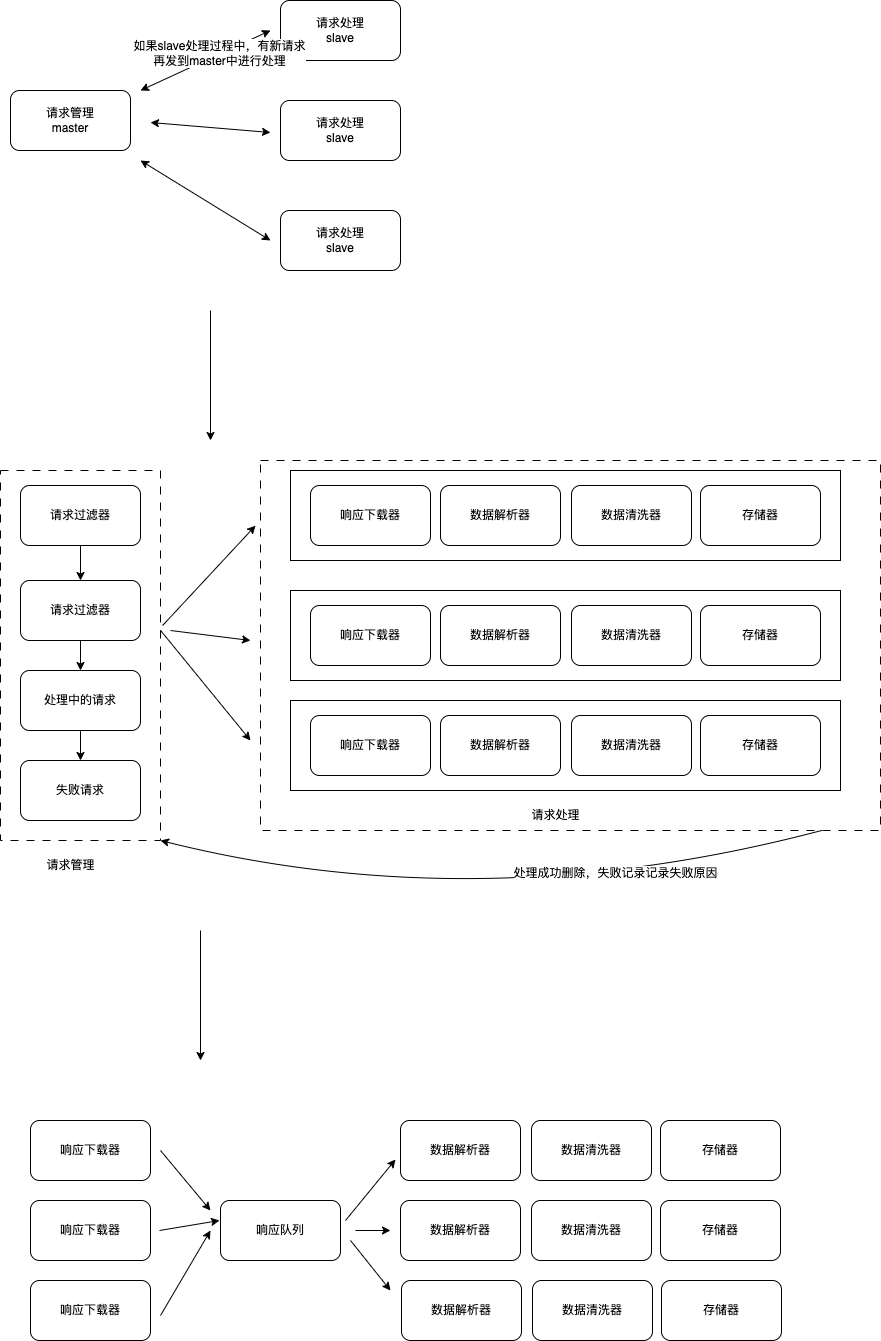

The diagram above was exported from draw.io. Its source (the exported page's mxGraphModel, read from the mxfile embedded in the PNG):
<mxGraphModel dx="893" dy="590" grid="1" gridSize="10" guides="1" tooltips="1" connect="1" arrows="1" fold="1" page="1" pageScale="1" pageWidth="827" pageHeight="1169" math="0" shadow="0">
  <root>
    <mxCell id="0" />
    <mxCell id="1" parent="0" />
    <mxCell id="WtkhgsCLizAQRlKvyUa5-43" value="" style="rounded=0;whiteSpace=wrap;html=1;shadow=0;dashed=1;dashPattern=8 8;fillColor=none;" vertex="1" parent="1">
      <mxGeometry x="50" y="540" width="160" height="370" as="geometry" />
    </mxCell>
    <mxCell id="WtkhgsCLizAQRlKvyUa5-22" value="" style="rounded=0;whiteSpace=wrap;html=1;" vertex="1" parent="1">
      <mxGeometry x="340" y="540" width="550" height="90" as="geometry" />
    </mxCell>
    <mxCell id="WtkhgsCLizAQRlKvyUa5-1" value="请求管理&lt;br&gt;master" style="rounded=1;whiteSpace=wrap;html=1;" vertex="1" parent="1">
      <mxGeometry x="60" y="160" width="120" height="60" as="geometry" />
    </mxCell>
    <mxCell id="WtkhgsCLizAQRlKvyUa5-2" value="请求处理&lt;br&gt;slave" style="rounded=1;whiteSpace=wrap;html=1;" vertex="1" parent="1">
      <mxGeometry x="330" y="70" width="120" height="60" as="geometry" />
    </mxCell>
    <mxCell id="WtkhgsCLizAQRlKvyUa5-3" value="请求处理&lt;br&gt;slave" style="rounded=1;whiteSpace=wrap;html=1;" vertex="1" parent="1">
      <mxGeometry x="330" y="280" width="120" height="60" as="geometry" />
    </mxCell>
    <mxCell id="WtkhgsCLizAQRlKvyUa5-4" value="请求处理&lt;br&gt;slave" style="rounded=1;whiteSpace=wrap;html=1;" vertex="1" parent="1">
      <mxGeometry x="330" y="170" width="120" height="60" as="geometry" />
    </mxCell>
    <mxCell id="WtkhgsCLizAQRlKvyUa5-5" value="" style="endArrow=classic;startArrow=classic;html=1;rounded=0;" edge="1" parent="1">
      <mxGeometry width="50" height="50" relative="1" as="geometry">
        <mxPoint x="190" y="160" as="sourcePoint" />
        <mxPoint x="320" y="100" as="targetPoint" />
      </mxGeometry>
    </mxCell>
    <mxCell id="WtkhgsCLizAQRlKvyUa5-8" value="如果slave处理过程中，有新请求&lt;br&gt;再发到master中进行处理" style="edgeLabel;html=1;align=center;verticalAlign=middle;resizable=0;points=[];" vertex="1" connectable="0" parent="WtkhgsCLizAQRlKvyUa5-5">
      <mxGeometry x="0.2185" relative="1" as="geometry">
        <mxPoint y="-1" as="offset" />
      </mxGeometry>
    </mxCell>
    <mxCell id="WtkhgsCLizAQRlKvyUa5-6" value="" style="endArrow=classic;startArrow=classic;html=1;rounded=0;" edge="1" parent="1">
      <mxGeometry width="50" height="50" relative="1" as="geometry">
        <mxPoint x="200" y="192" as="sourcePoint" />
        <mxPoint x="320" y="202" as="targetPoint" />
      </mxGeometry>
    </mxCell>
    <mxCell id="WtkhgsCLizAQRlKvyUa5-7" value="" style="endArrow=classic;startArrow=classic;html=1;rounded=0;" edge="1" parent="1">
      <mxGeometry width="50" height="50" relative="1" as="geometry">
        <mxPoint x="190" y="230" as="sourcePoint" />
        <mxPoint x="320" y="310" as="targetPoint" />
      </mxGeometry>
    </mxCell>
    <mxCell id="WtkhgsCLizAQRlKvyUa5-9" value="" style="endArrow=classic;html=1;rounded=0;" edge="1" parent="1">
      <mxGeometry width="50" height="50" relative="1" as="geometry">
        <mxPoint x="260" y="380" as="sourcePoint" />
        <mxPoint x="260" y="510" as="targetPoint" />
      </mxGeometry>
    </mxCell>
    <mxCell id="WtkhgsCLizAQRlKvyUa5-10" value="请求过滤器" style="rounded=1;whiteSpace=wrap;html=1;" vertex="1" parent="1">
      <mxGeometry x="70" y="555" width="120" height="60" as="geometry" />
    </mxCell>
    <mxCell id="WtkhgsCLizAQRlKvyUa5-11" value="请求过滤器" style="rounded=1;whiteSpace=wrap;html=1;" vertex="1" parent="1">
      <mxGeometry x="70" y="650" width="120" height="60" as="geometry" />
    </mxCell>
    <mxCell id="WtkhgsCLizAQRlKvyUa5-12" value="" style="endArrow=classic;html=1;rounded=0;entryX=0.5;entryY=0;entryDx=0;entryDy=0;exitX=0.5;exitY=1;exitDx=0;exitDy=0;" edge="1" parent="1" source="WtkhgsCLizAQRlKvyUa5-10" target="WtkhgsCLizAQRlKvyUa5-11">
      <mxGeometry relative="1" as="geometry">
        <mxPoint x="280" y="540" as="sourcePoint" />
        <mxPoint x="380" y="540" as="targetPoint" />
      </mxGeometry>
    </mxCell>
    <mxCell id="WtkhgsCLizAQRlKvyUa5-14" value="处理中的请求" style="rounded=1;whiteSpace=wrap;html=1;" vertex="1" parent="1">
      <mxGeometry x="70" y="740" width="120" height="60" as="geometry" />
    </mxCell>
    <mxCell id="WtkhgsCLizAQRlKvyUa5-15" value="失败请求" style="rounded=1;whiteSpace=wrap;html=1;" vertex="1" parent="1">
      <mxGeometry x="70" y="830" width="120" height="60" as="geometry" />
    </mxCell>
    <mxCell id="WtkhgsCLizAQRlKvyUa5-16" value="" style="endArrow=classic;html=1;rounded=0;entryX=0.5;entryY=0;entryDx=0;entryDy=0;exitX=0.5;exitY=1;exitDx=0;exitDy=0;" edge="1" parent="1" source="WtkhgsCLizAQRlKvyUa5-11" target="WtkhgsCLizAQRlKvyUa5-14">
      <mxGeometry relative="1" as="geometry">
        <mxPoint x="140" y="625" as="sourcePoint" />
        <mxPoint x="140" y="660" as="targetPoint" />
      </mxGeometry>
    </mxCell>
    <mxCell id="WtkhgsCLizAQRlKvyUa5-17" value="" style="endArrow=classic;html=1;rounded=0;exitX=0.5;exitY=1;exitDx=0;exitDy=0;" edge="1" parent="1" source="WtkhgsCLizAQRlKvyUa5-14" target="WtkhgsCLizAQRlKvyUa5-15">
      <mxGeometry relative="1" as="geometry">
        <mxPoint x="140" y="720" as="sourcePoint" />
        <mxPoint x="140" y="750" as="targetPoint" />
      </mxGeometry>
    </mxCell>
    <mxCell id="WtkhgsCLizAQRlKvyUa5-18" value="响应下载器" style="rounded=1;whiteSpace=wrap;html=1;" vertex="1" parent="1">
      <mxGeometry x="360" y="555" width="120" height="60" as="geometry" />
    </mxCell>
    <mxCell id="WtkhgsCLizAQRlKvyUa5-19" value="数据解析器" style="rounded=1;whiteSpace=wrap;html=1;" vertex="1" parent="1">
      <mxGeometry x="490" y="555" width="120" height="60" as="geometry" />
    </mxCell>
    <mxCell id="WtkhgsCLizAQRlKvyUa5-20" value="数据清洗器" style="rounded=1;whiteSpace=wrap;html=1;" vertex="1" parent="1">
      <mxGeometry x="621" y="555" width="120" height="60" as="geometry" />
    </mxCell>
    <mxCell id="WtkhgsCLizAQRlKvyUa5-21" value="存储器" style="rounded=1;whiteSpace=wrap;html=1;" vertex="1" parent="1">
      <mxGeometry x="750" y="555" width="120" height="60" as="geometry" />
    </mxCell>
    <mxCell id="WtkhgsCLizAQRlKvyUa5-33" value="" style="rounded=0;whiteSpace=wrap;html=1;" vertex="1" parent="1">
      <mxGeometry x="340" y="660" width="550" height="90" as="geometry" />
    </mxCell>
    <mxCell id="WtkhgsCLizAQRlKvyUa5-34" value="响应下载器" style="rounded=1;whiteSpace=wrap;html=1;" vertex="1" parent="1">
      <mxGeometry x="360" y="675" width="120" height="60" as="geometry" />
    </mxCell>
    <mxCell id="WtkhgsCLizAQRlKvyUa5-35" value="数据解析器" style="rounded=1;whiteSpace=wrap;html=1;" vertex="1" parent="1">
      <mxGeometry x="490" y="675" width="120" height="60" as="geometry" />
    </mxCell>
    <mxCell id="WtkhgsCLizAQRlKvyUa5-36" value="数据清洗器" style="rounded=1;whiteSpace=wrap;html=1;" vertex="1" parent="1">
      <mxGeometry x="621" y="675" width="120" height="60" as="geometry" />
    </mxCell>
    <mxCell id="WtkhgsCLizAQRlKvyUa5-37" value="存储器" style="rounded=1;whiteSpace=wrap;html=1;" vertex="1" parent="1">
      <mxGeometry x="750" y="675" width="120" height="60" as="geometry" />
    </mxCell>
    <mxCell id="WtkhgsCLizAQRlKvyUa5-38" value="" style="rounded=0;whiteSpace=wrap;html=1;" vertex="1" parent="1">
      <mxGeometry x="340" y="770" width="550" height="90" as="geometry" />
    </mxCell>
    <mxCell id="WtkhgsCLizAQRlKvyUa5-39" value="响应下载器" style="rounded=1;whiteSpace=wrap;html=1;" vertex="1" parent="1">
      <mxGeometry x="360" y="785" width="120" height="60" as="geometry" />
    </mxCell>
    <mxCell id="WtkhgsCLizAQRlKvyUa5-40" value="数据解析器" style="rounded=1;whiteSpace=wrap;html=1;" vertex="1" parent="1">
      <mxGeometry x="490" y="785" width="120" height="60" as="geometry" />
    </mxCell>
    <mxCell id="WtkhgsCLizAQRlKvyUa5-41" value="数据清洗器" style="rounded=1;whiteSpace=wrap;html=1;" vertex="1" parent="1">
      <mxGeometry x="621" y="785" width="120" height="60" as="geometry" />
    </mxCell>
    <mxCell id="WtkhgsCLizAQRlKvyUa5-42" value="存储器" style="rounded=1;whiteSpace=wrap;html=1;" vertex="1" parent="1">
      <mxGeometry x="750" y="785" width="120" height="60" as="geometry" />
    </mxCell>
    <mxCell id="WtkhgsCLizAQRlKvyUa5-44" value="" style="rounded=0;whiteSpace=wrap;html=1;shadow=0;dashed=1;dashPattern=8 8;fillColor=none;" vertex="1" parent="1">
      <mxGeometry x="310" y="530" width="620" height="370" as="geometry" />
    </mxCell>
    <mxCell id="WtkhgsCLizAQRlKvyUa5-45" value="" style="endArrow=classic;html=1;rounded=0;exitX=1.013;exitY=0.419;exitDx=0;exitDy=0;exitPerimeter=0;entryX=-0.008;entryY=0.176;entryDx=0;entryDy=0;entryPerimeter=0;" edge="1" parent="1" source="WtkhgsCLizAQRlKvyUa5-43" target="WtkhgsCLizAQRlKvyUa5-44">
      <mxGeometry width="50" height="50" relative="1" as="geometry">
        <mxPoint x="390" y="740" as="sourcePoint" />
        <mxPoint x="440" y="690" as="targetPoint" />
      </mxGeometry>
    </mxCell>
    <mxCell id="WtkhgsCLizAQRlKvyUa5-46" value="" style="endArrow=classic;html=1;rounded=0;" edge="1" parent="1">
      <mxGeometry width="50" height="50" relative="1" as="geometry">
        <mxPoint x="220" y="700" as="sourcePoint" />
        <mxPoint x="300" y="710" as="targetPoint" />
      </mxGeometry>
    </mxCell>
    <mxCell id="WtkhgsCLizAQRlKvyUa5-47" value="" style="endArrow=classic;html=1;rounded=0;exitX=1;exitY=0.432;exitDx=0;exitDy=0;exitPerimeter=0;" edge="1" parent="1" source="WtkhgsCLizAQRlKvyUa5-43">
      <mxGeometry width="50" height="50" relative="1" as="geometry">
        <mxPoint x="222" y="768" as="sourcePoint" />
        <mxPoint x="300" y="810" as="targetPoint" />
      </mxGeometry>
    </mxCell>
    <mxCell id="WtkhgsCLizAQRlKvyUa5-49" value="" style="endArrow=classic;html=1;exitX=0.905;exitY=1;exitDx=0;exitDy=0;exitPerimeter=0;entryX=1;entryY=1;entryDx=0;entryDy=0;curved=1;" edge="1" parent="1" source="WtkhgsCLizAQRlKvyUa5-44" target="WtkhgsCLizAQRlKvyUa5-43">
      <mxGeometry width="50" height="50" relative="1" as="geometry">
        <mxPoint x="310" y="940" as="sourcePoint" />
        <mxPoint x="360" y="890" as="targetPoint" />
        <Array as="points">
          <mxPoint x="530" y="990" />
        </Array>
      </mxGeometry>
    </mxCell>
    <mxCell id="WtkhgsCLizAQRlKvyUa5-50" value="处理成功删除，失败记录记录失败原因" style="edgeLabel;html=1;align=center;verticalAlign=middle;resizable=0;points=[];" vertex="1" connectable="0" parent="WtkhgsCLizAQRlKvyUa5-49">
      <mxGeometry x="-0.3819" y="-12" relative="1" as="geometry">
        <mxPoint as="offset" />
      </mxGeometry>
    </mxCell>
    <mxCell id="WtkhgsCLizAQRlKvyUa5-51" value="请求管理" style="text;html=1;align=center;verticalAlign=middle;resizable=0;points=[];autosize=1;strokeColor=none;fillColor=none;" vertex="1" parent="1">
      <mxGeometry x="85" y="920" width="70" height="30" as="geometry" />
    </mxCell>
    <mxCell id="WtkhgsCLizAQRlKvyUa5-52" value="请求处理" style="text;html=1;align=center;verticalAlign=middle;resizable=0;points=[];autosize=1;strokeColor=none;fillColor=none;" vertex="1" parent="1">
      <mxGeometry x="570" y="870" width="70" height="30" as="geometry" />
    </mxCell>
    <mxCell id="WtkhgsCLizAQRlKvyUa5-53" value="响应下载器" style="rounded=1;whiteSpace=wrap;html=1;" vertex="1" parent="1">
      <mxGeometry x="80" y="1190" width="120" height="60" as="geometry" />
    </mxCell>
    <mxCell id="WtkhgsCLizAQRlKvyUa5-54" value="数据解析器" style="rounded=1;whiteSpace=wrap;html=1;" vertex="1" parent="1">
      <mxGeometry x="450" y="1190" width="120" height="60" as="geometry" />
    </mxCell>
    <mxCell id="WtkhgsCLizAQRlKvyUa5-55" value="数据清洗器" style="rounded=1;whiteSpace=wrap;html=1;" vertex="1" parent="1">
      <mxGeometry x="581" y="1190" width="120" height="60" as="geometry" />
    </mxCell>
    <mxCell id="WtkhgsCLizAQRlKvyUa5-56" value="存储器" style="rounded=1;whiteSpace=wrap;html=1;" vertex="1" parent="1">
      <mxGeometry x="710" y="1190" width="120" height="60" as="geometry" />
    </mxCell>
    <mxCell id="WtkhgsCLizAQRlKvyUa5-57" value="" style="endArrow=classic;html=1;rounded=0;" edge="1" parent="1">
      <mxGeometry width="50" height="50" relative="1" as="geometry">
        <mxPoint x="250" y="1000" as="sourcePoint" />
        <mxPoint x="250" y="1130" as="targetPoint" />
      </mxGeometry>
    </mxCell>
    <mxCell id="WtkhgsCLizAQRlKvyUa5-58" value="响应下载器" style="rounded=1;whiteSpace=wrap;html=1;" vertex="1" parent="1">
      <mxGeometry x="80" y="1350" width="120" height="60" as="geometry" />
    </mxCell>
    <mxCell id="WtkhgsCLizAQRlKvyUa5-59" value="响应下载器" style="rounded=1;whiteSpace=wrap;html=1;" vertex="1" parent="1">
      <mxGeometry x="80" y="1270" width="120" height="60" as="geometry" />
    </mxCell>
    <mxCell id="WtkhgsCLizAQRlKvyUa5-60" value="响应队列" style="rounded=1;whiteSpace=wrap;html=1;" vertex="1" parent="1">
      <mxGeometry x="270" y="1270" width="120" height="60" as="geometry" />
    </mxCell>
    <mxCell id="WtkhgsCLizAQRlKvyUa5-61" value="数据解析器" style="rounded=1;whiteSpace=wrap;html=1;" vertex="1" parent="1">
      <mxGeometry x="450" y="1270" width="120" height="60" as="geometry" />
    </mxCell>
    <mxCell id="WtkhgsCLizAQRlKvyUa5-62" value="数据清洗器" style="rounded=1;whiteSpace=wrap;html=1;" vertex="1" parent="1">
      <mxGeometry x="581" y="1270" width="120" height="60" as="geometry" />
    </mxCell>
    <mxCell id="WtkhgsCLizAQRlKvyUa5-63" value="存储器" style="rounded=1;whiteSpace=wrap;html=1;" vertex="1" parent="1">
      <mxGeometry x="710" y="1270" width="120" height="60" as="geometry" />
    </mxCell>
    <mxCell id="WtkhgsCLizAQRlKvyUa5-64" value="数据解析器" style="rounded=1;whiteSpace=wrap;html=1;" vertex="1" parent="1">
      <mxGeometry x="451" y="1350" width="120" height="60" as="geometry" />
    </mxCell>
    <mxCell id="WtkhgsCLizAQRlKvyUa5-65" value="数据清洗器" style="rounded=1;whiteSpace=wrap;html=1;" vertex="1" parent="1">
      <mxGeometry x="582" y="1350" width="120" height="60" as="geometry" />
    </mxCell>
    <mxCell id="WtkhgsCLizAQRlKvyUa5-66" value="存储器" style="rounded=1;whiteSpace=wrap;html=1;" vertex="1" parent="1">
      <mxGeometry x="711" y="1350" width="120" height="60" as="geometry" />
    </mxCell>
    <mxCell id="WtkhgsCLizAQRlKvyUa5-69" value="" style="endArrow=classic;html=1;rounded=0;" edge="1" parent="1">
      <mxGeometry width="50" height="50" relative="1" as="geometry">
        <mxPoint x="210" y="1220" as="sourcePoint" />
        <mxPoint x="260" y="1280" as="targetPoint" />
      </mxGeometry>
    </mxCell>
    <mxCell id="WtkhgsCLizAQRlKvyUa5-70" value="" style="endArrow=classic;html=1;rounded=0;" edge="1" parent="1">
      <mxGeometry width="50" height="50" relative="1" as="geometry">
        <mxPoint x="209" y="1300" as="sourcePoint" />
        <mxPoint x="269" y="1290" as="targetPoint" />
      </mxGeometry>
    </mxCell>
    <mxCell id="WtkhgsCLizAQRlKvyUa5-71" value="" style="endArrow=classic;html=1;rounded=0;" edge="1" parent="1">
      <mxGeometry width="50" height="50" relative="1" as="geometry">
        <mxPoint x="210" y="1385" as="sourcePoint" />
        <mxPoint x="260" y="1300" as="targetPoint" />
      </mxGeometry>
    </mxCell>
    <mxCell id="WtkhgsCLizAQRlKvyUa5-72" value="" style="endArrow=classic;html=1;rounded=0;" edge="1" parent="1">
      <mxGeometry width="50" height="50" relative="1" as="geometry">
        <mxPoint x="395" y="1290" as="sourcePoint" />
        <mxPoint x="445" y="1229" as="targetPoint" />
      </mxGeometry>
    </mxCell>
    <mxCell id="WtkhgsCLizAQRlKvyUa5-73" value="" style="endArrow=classic;html=1;rounded=0;" edge="1" parent="1">
      <mxGeometry width="50" height="50" relative="1" as="geometry">
        <mxPoint x="405" y="1300" as="sourcePoint" />
        <mxPoint x="440" y="1300" as="targetPoint" />
      </mxGeometry>
    </mxCell>
    <mxCell id="WtkhgsCLizAQRlKvyUa5-74" value="" style="endArrow=classic;html=1;rounded=0;" edge="1" parent="1">
      <mxGeometry width="50" height="50" relative="1" as="geometry">
        <mxPoint x="400" y="1310" as="sourcePoint" />
        <mxPoint x="440" y="1360" as="targetPoint" />
      </mxGeometry>
    </mxCell>
  </root>
</mxGraphModel>